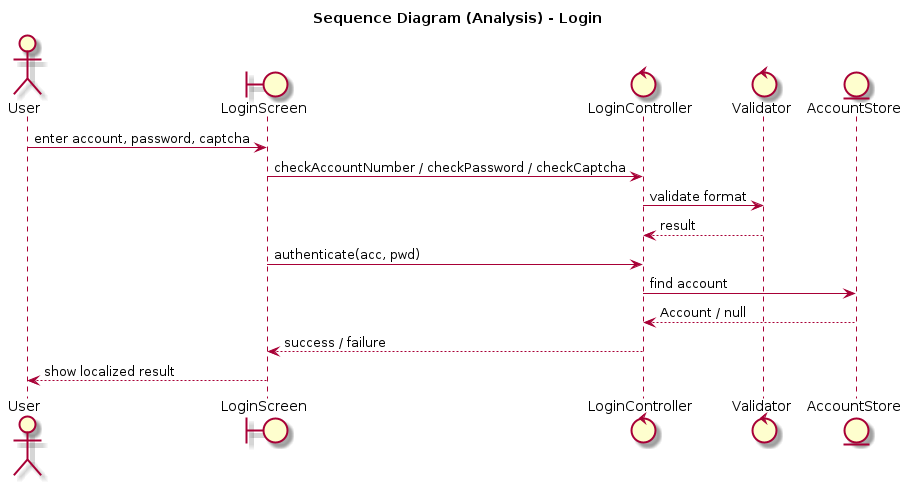

The diagram above was rendered by PlantUML. Its source (embedded in the PNG):
@startuml
skinparam defaultFontName Arial
title Sequence Diagram (Analysis) - Login
actor User
boundary "LoginScreen" as B
control "LoginController" as C
control "Validator" as V
entity "AccountStore" as S
User -> B : enter account, password, captcha
B -> C : checkAccountNumber / checkPassword / checkCaptcha
C -> V : validate format
V --> C : result
B -> C : authenticate(acc, pwd)
C -> S : find account
S --> C : Account / null
C --> B : success / failure
B --> User : show localized result
@enduml